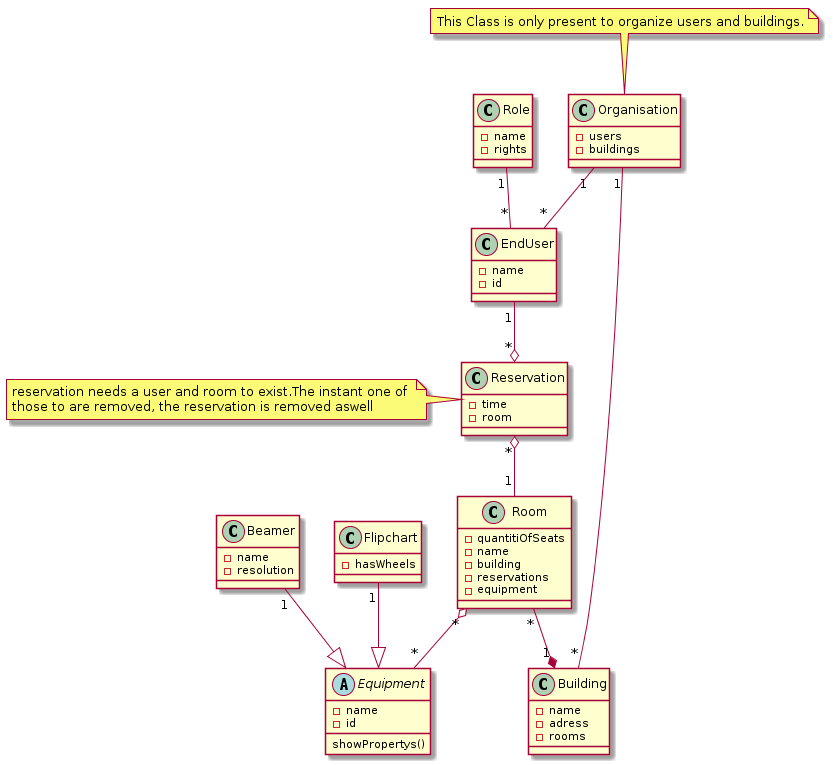

The diagram above was rendered by PlantUML. Its source (embedded in the PNG):
@startuml
Class Organisation{
	-users
	-buildings
}
note top: This Class is only present to organize users and buildings.

Abstract Class Equipment{
	-name
	-id
	showPropertys()
}
Class Beamer{
	-name
	-resolution
}

Class Flipchart{
	-hasWheels
}

class EndUser{
	-name
	-id
}

Class Role{
	-name
	-rights
}
Class Reservation{
	-time
	-room
}
note left 
	reservation needs a user and room to exist.The instant one of 
	those to are removed, the reservation is removed aswell
end note

Class Room{
	-quantitiOfSeats
	-name
	-building
	-reservations
	-equipment
}
Class Building{
	-name
	-adress
	-rooms
}

Role "1" --" *" EndUser
EndUser"1" --o "*" Reservation
Reservation "*" o-- "1" Room 
Room "*" --* "1" Building
Room "*" o-- "*" Equipment
Beamer "1" --|> Equipment
Flipchart "1" --|> Equipment
Organisation  "1" -- "*" EndUser
Organisation  "1" -- "*" Building 









@enduml